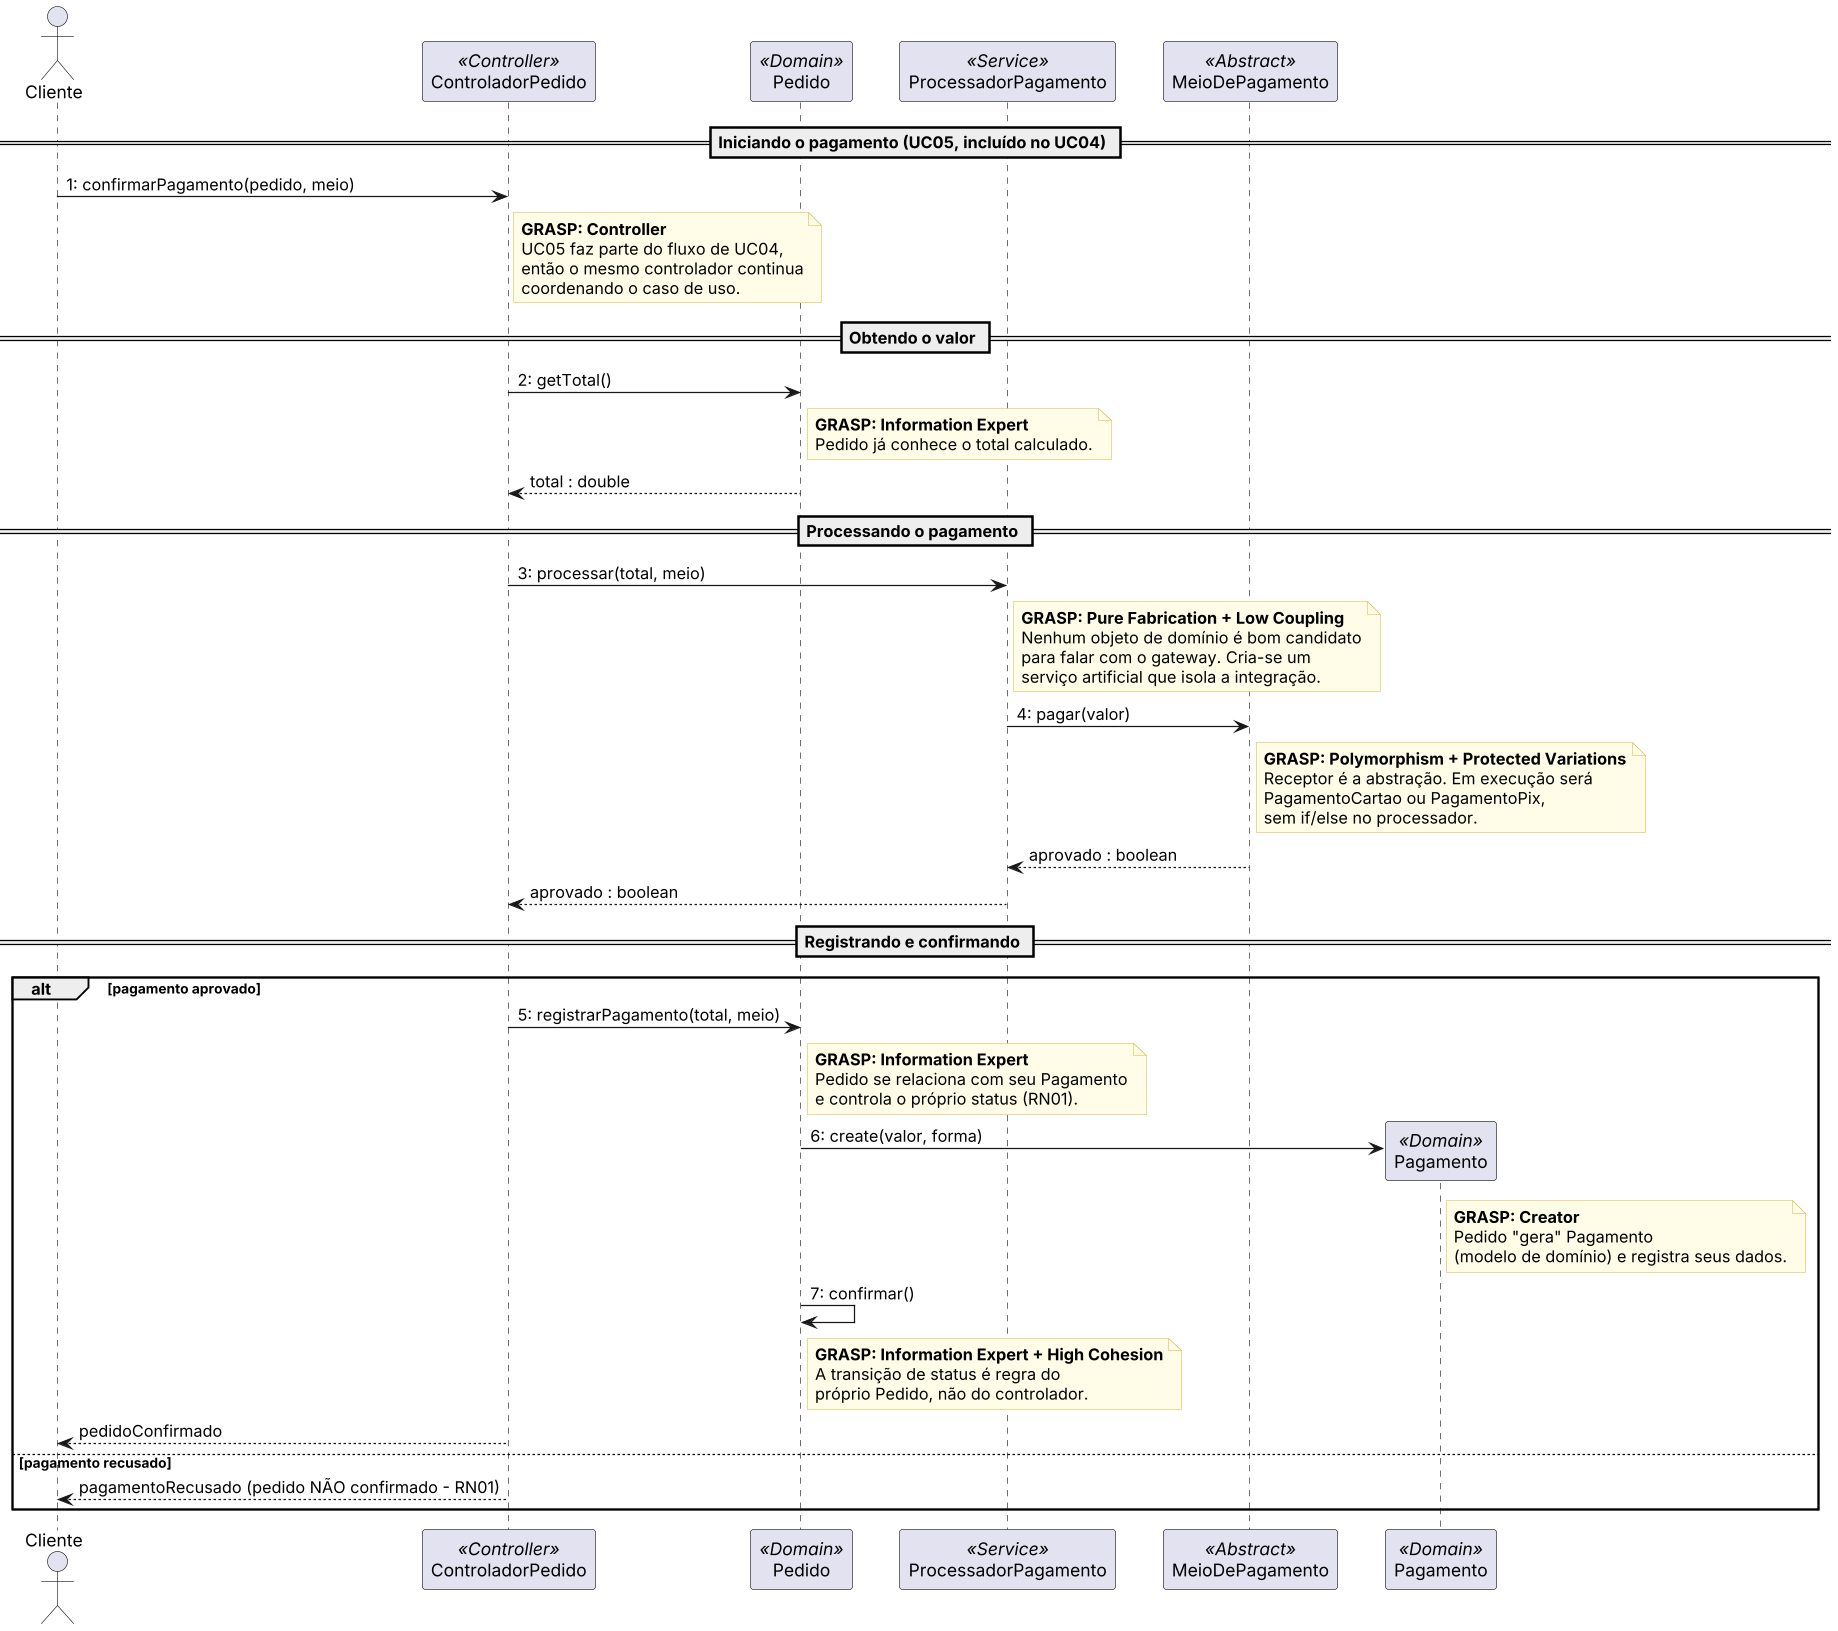

The diagram above was rendered by PlantUML. Its source (embedded in the PNG):
@startuml seq-02-efetuar-pagamento
skinparam shadowing false
skinparam dpi 120
skinparam NoteBackgroundColor #FFFDE7
skinparam NoteBorderColor #E0C060
skinparam ParticipantPadding 14

actor Cliente
participant ControladorPedido <<Controller>>
participant Pedido <<Domain>>
participant ProcessadorPagamento <<Service>>
participant MeioDePagamento <<Abstract>>
participant Pagamento <<Domain>>

== Iniciando o pagamento (UC05, incluído no UC04) ==
Cliente -> ControladorPedido : 1: confirmarPagamento(pedido, meio)
note right of ControladorPedido
**GRASP: Controller**
UC05 faz parte do fluxo de UC04,
então o mesmo controlador continua
coordenando o caso de uso.
end note

== Obtendo o valor ==
ControladorPedido -> Pedido : 2: getTotal()
note right of Pedido
**GRASP: Information Expert**
Pedido já conhece o total calculado.
end note
Pedido --> ControladorPedido : total : double

== Processando o pagamento ==
ControladorPedido -> ProcessadorPagamento : 3: processar(total, meio)
note right of ProcessadorPagamento
**GRASP: Pure Fabrication + Low Coupling**
Nenhum objeto de domínio é bom candidato
para falar com o gateway. Cria-se um
serviço artificial que isola a integração.
end note
ProcessadorPagamento -> MeioDePagamento : 4: pagar(valor)
note right of MeioDePagamento
**GRASP: Polymorphism + Protected Variations**
Receptor é a abstração. Em execução será
PagamentoCartao ou PagamentoPix,
sem if/else no processador.
end note
MeioDePagamento --> ProcessadorPagamento : aprovado : boolean
ProcessadorPagamento --> ControladorPedido : aprovado : boolean

== Registrando e confirmando ==
alt pagamento aprovado
  ControladorPedido -> Pedido : 5: registrarPagamento(total, meio)
  note right of Pedido
  **GRASP: Information Expert**
  Pedido se relaciona com seu Pagamento
  e controla o próprio status (RN01).
  end note
  create Pagamento
  Pedido -> Pagamento : 6: create(valor, forma)
  note right of Pagamento
  **GRASP: Creator**
  Pedido "gera" Pagamento
  (modelo de domínio) e registra seus dados.
  end note
  Pedido -> Pedido : 7: confirmar()
  note right of Pedido
  **GRASP: Information Expert + High Cohesion**
  A transição de status é regra do
  próprio Pedido, não do controlador.
  end note
  ControladorPedido --> Cliente : pedidoConfirmado
else pagamento recusado
  ControladorPedido --> Cliente : pagamentoRecusado (pedido NÃO confirmado - RN01)
end
@enduml